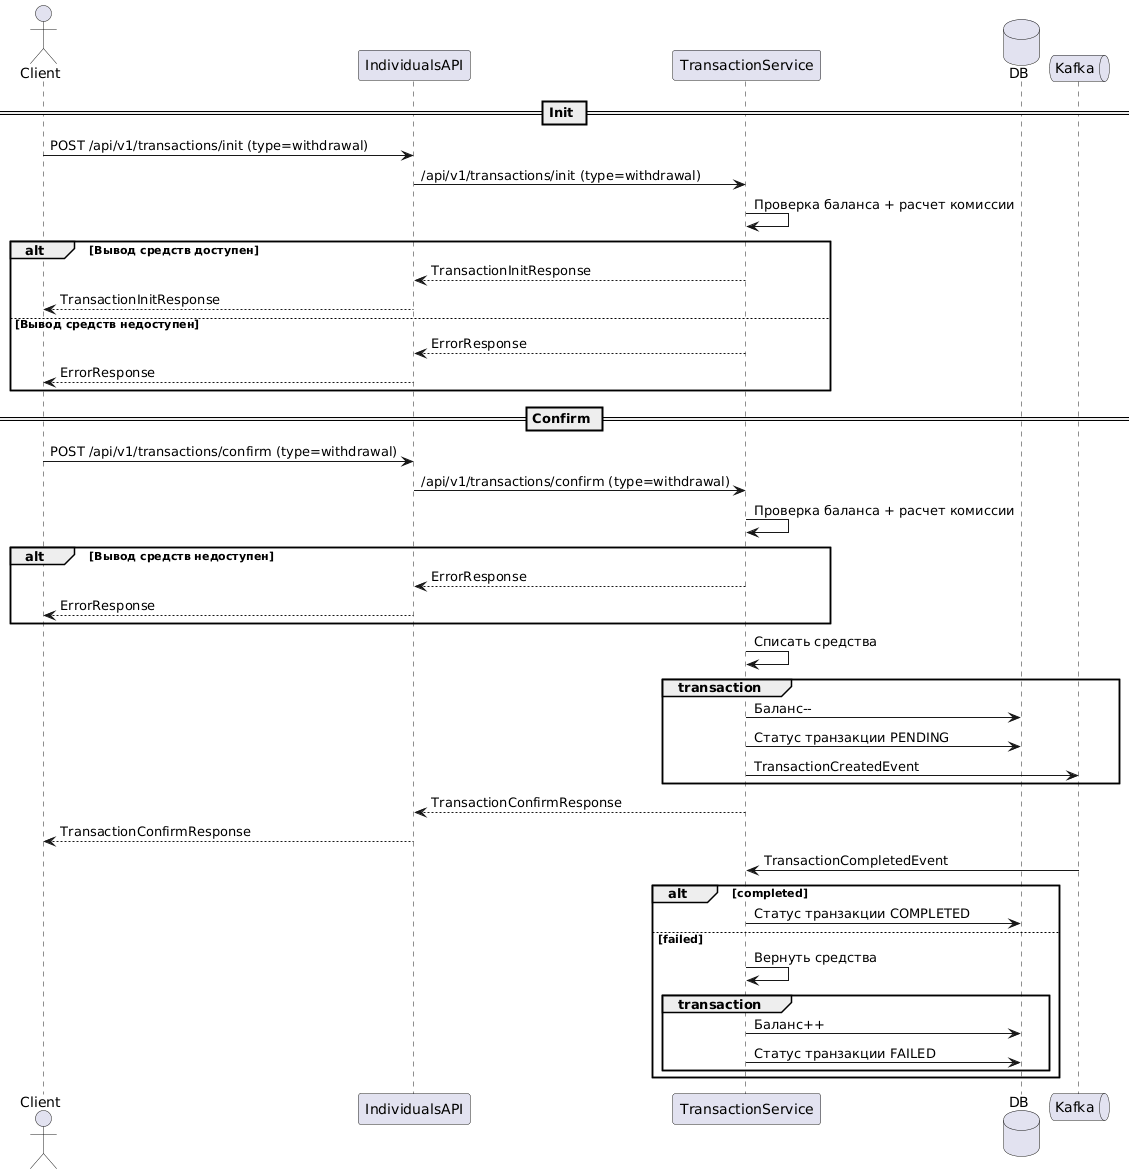

The diagram above was rendered by PlantUML. Its source (embedded in the PNG):
@startuml
actor Client
participant IndividualsAPI
participant TransactionService
database DB
queue Kafka

== Init ==
Client -> IndividualsAPI: POST /api/v1/transactions/init (type=withdrawal)
IndividualsAPI -> TransactionService: /api/v1/transactions/init (type=withdrawal)
TransactionService -> TransactionService: Проверка баланса + расчет комиссии
alt Вывод средств доступен
    TransactionService --> IndividualsAPI: TransactionInitResponse
    IndividualsAPI --> Client: TransactionInitResponse
else Вывод средств недоступен
    TransactionService --> IndividualsAPI: ErrorResponse
    IndividualsAPI --> Client: ErrorResponse
end
== Confirm ==
Client -> IndividualsAPI: POST /api/v1/transactions/confirm (type=withdrawal)
IndividualsAPI -> TransactionService: /api/v1/transactions/confirm (type=withdrawal)
TransactionService -> TransactionService: Проверка баланса + расчет комиссии
alt Вывод средств недоступен
    TransactionService --> IndividualsAPI: ErrorResponse
    IndividualsAPI --> Client: ErrorResponse
end
TransactionService -> TransactionService: Списать средства
group transaction
    TransactionService -> DB: Баланс--
    TransactionService -> DB: Статус транзакции PENDING
    TransactionService -> Kafka: TransactionCreatedEvent
end
TransactionService --> IndividualsAPI: TransactionConfirmResponse
IndividualsAPI --> Client: TransactionConfirmResponse

Kafka -> TransactionService: TransactionCompletedEvent
alt completed
    TransactionService -> DB: Статус транзакции COMPLETED
else failed
    TransactionService -> TransactionService: Вернуть средства

    group transaction
        TransactionService -> DB: Баланс++
        TransactionService -> DB: Статус транзакции FAILED
    end
end
@enduml